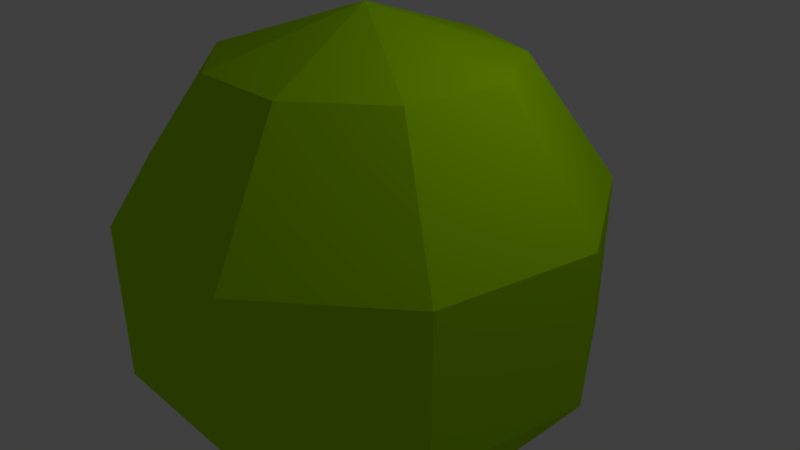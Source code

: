 # Source: TennisBall.blend  (saved by Blender 2.78.0; exported with 4.5.12 LTS)
import bpy
from mathutils import Matrix  # noqa: F401  (used for matrix-valued properties, if any)

bpy.ops.wm.read_factory_settings(use_empty=True)
scene = bpy.context.scene
scene.name = 'Scene'

# ---- collections
col_collection_1 = bpy.data.collections.new('Collection 1'); scene.collection.children.link(col_collection_1)

# ---- materials (node trees are filled in below, after node groups)
mat_material_001 = bpy.data.materials.new('Material.001')
mat_material_001.alpha_threshold = 0.0
mat_material_001.use_transparent_shadow = False
mat_material_001.diffuse_color = (0.4084, 0.8, 0.0, 1.0)
mat_material_001.roughness = 0.5

# ---- material node trees

# ---- world
world_world = bpy.data.worlds.new('World'); scene.world = world_world
world_world.color = (0.05088, 0.05088, 0.05088)
world_world.use_sun_shadow = False
world_world.sun_shadow_jitter_overblur = 0.0
world_world.cycles.sampling_method = 'MANUAL'

# ---- cameras
cam_camera = bpy.data.cameras.new('Camera')
cam_camera.clip_end = 100.0
cam_camera.lens = 35.0
cam_camera.sensor_width = 32.0
cam_camera.sensor_height = 18.0
cam_camera.ortho_scale = 7.314
cam_camera.dof.focus_distance = 0.0
cam_camera.dof.aperture_fstop = 128.0

# ---- lights
light_lamp = bpy.data.lights.new('Lamp', 'POINT')
light_lamp.transmission_factor = 0.0
light_lamp.cutoff_distance = 30.0
light_lamp.energy = 100.0
light_lamp.shadow_buffer_clip_start = 1.001
light_lamp.shadow_soft_size = 0.1
light_lamp.shadow_maximum_resolution = 0.006
light_lamp.use_absolute_resolution = True

# ---- meshes
me_sphere = bpy.data.meshes.new('Sphere')
me_sphere.from_pydata([(1.22, 1.454, 2.613), (1.975, 2.353, 0.9981), (1.975, 2.353, -0.9981), (1.22, 1.454, -2.613), (1.87, 0.3297, 2.613), (3.025, 0.5334, 0.9981), (3.025, 0.5334, -0.9981), (1.87, 0.3297, -2.613), (1.644, -0.9493, 2.613), (2.66, -1.536, 0.9981), (2.66, -1.536, -0.9981), (1.644, -0.9493, -2.613), (0.6493, -1.784, 2.613), (1.051, -2.887, 0.9981), (1.051, -2.887, -0.9981), (0.6493, -1.784, -2.613), (0.0, -2.824e-07, -3.23), (-0.6493, -1.784, 2.613), (-1.051, -2.887, 0.9981), (-1.051, -2.887, -0.9981), (-0.6493, -1.784, -2.613), (-2.445e-07, -4.236e-07, 3.23), (-1.644, -0.9493, 2.613), (-2.66, -1.536, 0.9981), (-2.66, -1.536, -0.9981), (-1.644, -0.9493, -2.613), (-1.87, 0.3297, 2.613), (-3.025, 0.5334, 0.9981), (-3.025, 0.5334, -0.9981), (-1.87, 0.3297, -2.613), (-1.22, 1.454, 2.613), (-1.975, 2.353, 0.9981), (-1.975, 2.353, -0.9981), (-1.22, 1.454, -2.613), (-2.357e-07, 1.899, 2.613), (-5.337e-07, 3.072, 0.9981), (-5.337e-07, 3.072, -0.9981), (-2.357e-07, 1.899, -2.613)], [], [(36, 35, 1, 2), (34, 21, 0), (37, 36, 2, 3), (35, 34, 0, 1), (16, 37, 3), (16, 3, 7), (2, 1, 5, 6), (0, 21, 4), (3, 2, 6, 7), (1, 0, 4, 5), (16, 7, 11), (6, 5, 9, 10), (4, 21, 8), (7, 6, 10, 11), (5, 4, 8, 9), (16, 11, 15), (10, 9, 13, 14), (8, 21, 12), (11, 10, 14, 15), (9, 8, 12, 13), (16, 15, 20), (14, 13, 18, 19), (12, 21, 17), (15, 14, 19, 20), (13, 12, 17, 18), (16, 20, 25), (19, 18, 23, 24), (17, 21, 22), (20, 19, 24, 25), (18, 17, 22, 23), (16, 25, 29), (24, 23, 27, 28), (22, 21, 26), (25, 24, 28, 29), (23, 22, 26, 27), (16, 29, 33), (28, 27, 31, 32), (26, 21, 30), (29, 28, 32, 33), (27, 26, 30, 31), (16, 33, 37), (32, 31, 35, 36), (30, 21, 34), (33, 32, 36, 37), (31, 30, 34, 35)])
me_sphere.materials.append(mat_material_001)
me_sphere.use_remesh_preserve_volume = False
me_sphere.use_remesh_preserve_attributes = False
me_sphere.use_mirror_vertex_groups = False
me_sphere.update()

# ---- objects
ob_sphere = bpy.data.objects.new('Sphere', me_sphere)
ob_lamp = bpy.data.objects.new('Lamp', light_lamp)
ob_camera = bpy.data.objects.new('Camera', cam_camera)

# ---- transforms, parenting, visibility, modifiers, constraints
ob_sphere.location = (0.0, 0.0, 0.0)
ob_sphere.lineart.crease_threshold = 0.0
ob_lamp.location = (4.076, 1.005, 5.904)
ob_lamp.rotation_euler = (0.6503, 0.05522, 1.866)
ob_lamp.lock_rotations_4d = False
ob_lamp.empty_display_type = 'ARROWS'
ob_lamp.color = (0.0, 0.0, 0.0, 0.0)
ob_lamp.lineart.crease_threshold = 0.0
ob_camera.location = (7.481, -6.508, 5.344)
ob_camera.rotation_euler = (1.109, 0.0, 0.8149)
ob_camera.lock_rotations_4d = False
ob_camera.empty_display_type = 'ARROWS'
ob_camera.color = (0.0, 0.0, 0.0, 0.0)
ob_camera.display_type = 'WIRE'
ob_camera.lineart.crease_threshold = 0.0

# ---- collection membership
col_collection_1.objects.link(ob_sphere)
col_collection_1.objects.link(ob_lamp)
col_collection_1.objects.link(ob_camera)

# ---- scene / render settings (as saved in the file)
scene.camera = ob_camera
scene.frame_start = 1; scene.frame_end = 250; scene.frame_set(1)
scene.render.engine = 'BLENDER_EEVEE_NEXT'
scene.render.resolution_percentage = 50
scene.render.dither_intensity = 0.0
scene.cycles.use_denoising = False
scene.cycles.samples = 128
scene.cycles.sampling_pattern = 'TABULATED_SOBOL'
scene.cycles.light_sampling_threshold = 0.0
scene.cycles.use_adaptive_sampling = False
scene.cycles.use_light_tree = False
scene.cycles.blur_glossy = 0.0
scene.cycles.sample_clamp_indirect = 0.0
scene.view_settings.view_transform = 'Standard'
bpy.context.view_layer.update()
